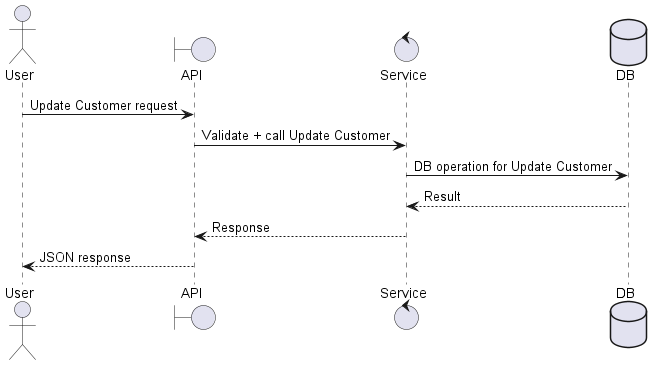

The diagram above was rendered by PlantUML. Its source (embedded in the PNG):
@startuml
actor User as A
boundary API as B
control Service as S
database DB as D

A -> B: Update Customer request
B -> S: Validate + call Update Customer
S -> D: DB operation for Update Customer
D --> S: Result
S --> B: Response
B --> A: JSON response
@enduml